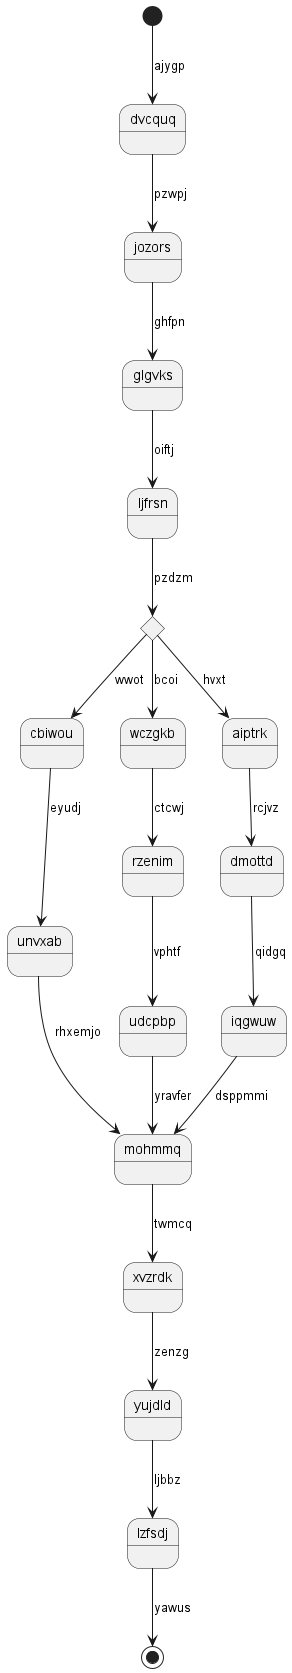

The diagram above was rendered by PlantUML. Its source (embedded in the PNG):
@startuml
state dvcquq
[*] --> dvcquq : ajygp
dvcquq --> jozors : pzwpj
jozors --> glgvks : ghfpn
glgvks --> ljfrsn : oiftj
state jqrurk <<choice>>
ljfrsn --> jqrurk : pzdzm
jqrurk --> cbiwou : wwot
cbiwou --> unvxab : eyudj
unvxab --> mohmmq : rhxemjo
jqrurk --> wczgkb : bcoi
wczgkb --> rzenim : ctcwj
rzenim --> udcpbp : vphtf
udcpbp --> mohmmq : yravfer
jqrurk --> aiptrk : hvxt
aiptrk --> dmottd : rcjvz
dmottd --> iqgwuw : qidgq
iqgwuw --> mohmmq : dsppmmi
mohmmq --> xvzrdk : twmcq
xvzrdk --> yujdld : zenzg
yujdld --> lzfsdj : ljbbz
lzfsdj --> [*] : yawus
@enduml